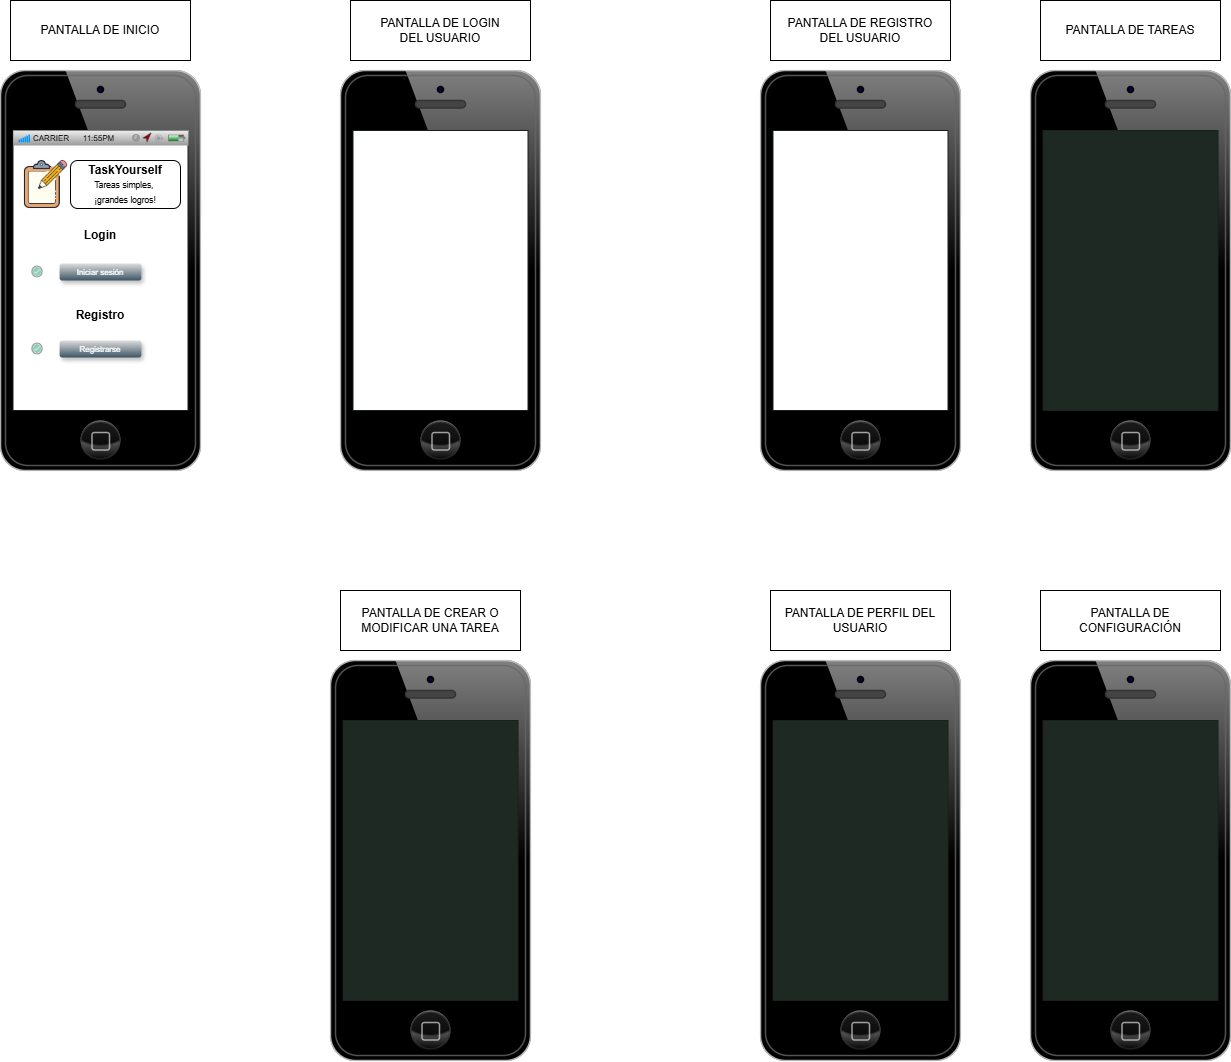

The diagram above was exported from draw.io. Its source (the exported page's mxGraphModel, read from the mxfile embedded in the PNG):
<mxGraphModel dx="989" dy="514" grid="1" gridSize="10" guides="1" tooltips="1" connect="1" arrows="1" fold="1" page="1" pageScale="1" pageWidth="2339" pageHeight="3300" math="0" shadow="0">
  <root>
    <mxCell id="0" />
    <mxCell id="1" parent="0" />
    <mxCell id="FD0nycRFxuqWooS59Ibi-1" value="" style="verticalLabelPosition=bottom;verticalAlign=top;html=1;shadow=0;dashed=0;strokeWidth=1;shape=mxgraph.ios.iPhone;bgStyle=bgWhite;fillColor=#aaaaaa;sketch=0;" parent="1" vertex="1">
      <mxGeometry x="120" y="110" width="200" height="400" as="geometry" />
    </mxCell>
    <mxCell id="FD0nycRFxuqWooS59Ibi-2" value="PANTALLA DE INICIO" style="rounded=0;whiteSpace=wrap;html=1;" parent="1" vertex="1">
      <mxGeometry x="130" y="40" width="180" height="60" as="geometry" />
    </mxCell>
    <mxCell id="FD0nycRFxuqWooS59Ibi-4" value="" style="verticalLabelPosition=bottom;verticalAlign=top;html=1;shadow=0;dashed=0;strokeWidth=1;shape=mxgraph.ios.iPhone;bgStyle=bgWhite;fillColor=#aaaaaa;sketch=0;" parent="1" vertex="1">
      <mxGeometry x="460" y="110" width="200" height="400" as="geometry" />
    </mxCell>
    <mxCell id="FD0nycRFxuqWooS59Ibi-5" value="PANTALLA DE LOGIN&lt;div&gt;DEL USUARIO&lt;/div&gt;" style="rounded=0;whiteSpace=wrap;html=1;" parent="1" vertex="1">
      <mxGeometry x="470" y="40" width="180" height="60" as="geometry" />
    </mxCell>
    <mxCell id="FD0nycRFxuqWooS59Ibi-6" value="" style="verticalLabelPosition=bottom;verticalAlign=top;html=1;shadow=0;dashed=0;strokeWidth=1;shape=mxgraph.ios.iPhone;bgStyle=bgGreen;fillColor=#aaaaaa;sketch=0;" parent="1" vertex="1">
      <mxGeometry x="450" y="700" width="200" height="400" as="geometry" />
    </mxCell>
    <mxCell id="FD0nycRFxuqWooS59Ibi-7" value="PANTALLA DE CREAR O MODIFICAR UNA TAREA" style="rounded=0;whiteSpace=wrap;html=1;" parent="1" vertex="1">
      <mxGeometry x="460" y="630" width="180" height="60" as="geometry" />
    </mxCell>
    <mxCell id="FD0nycRFxuqWooS59Ibi-8" value="" style="verticalLabelPosition=bottom;verticalAlign=top;html=1;shadow=0;dashed=0;strokeWidth=1;shape=mxgraph.ios.iPhone;bgStyle=bgGreen;fillColor=#aaaaaa;sketch=0;" parent="1" vertex="1">
      <mxGeometry x="880" y="700" width="200" height="400" as="geometry" />
    </mxCell>
    <mxCell id="FD0nycRFxuqWooS59Ibi-9" value="PANTALLA DE PERFIL DEL USUARIO" style="rounded=0;whiteSpace=wrap;html=1;" parent="1" vertex="1">
      <mxGeometry x="890" y="630" width="180" height="60" as="geometry" />
    </mxCell>
    <mxCell id="FD0nycRFxuqWooS59Ibi-10" value="" style="verticalLabelPosition=bottom;verticalAlign=top;html=1;shadow=0;dashed=0;strokeWidth=1;shape=mxgraph.ios.iPhone;bgStyle=bgWhite;fillColor=#aaaaaa;sketch=0;" parent="1" vertex="1">
      <mxGeometry x="880" y="110" width="200" height="400" as="geometry" />
    </mxCell>
    <mxCell id="FD0nycRFxuqWooS59Ibi-11" value="PANTALLA DE REGISTRO&lt;div&gt;DEL USUARIO&lt;/div&gt;" style="rounded=0;whiteSpace=wrap;html=1;" parent="1" vertex="1">
      <mxGeometry x="890" y="40" width="180" height="60" as="geometry" />
    </mxCell>
    <mxCell id="FD0nycRFxuqWooS59Ibi-12" value="" style="verticalLabelPosition=bottom;verticalAlign=top;html=1;shadow=0;dashed=0;strokeWidth=1;shape=mxgraph.ios.iPhone;bgStyle=bgGreen;fillColor=#aaaaaa;sketch=0;" parent="1" vertex="1">
      <mxGeometry x="1150" y="700" width="200" height="400" as="geometry" />
    </mxCell>
    <mxCell id="FD0nycRFxuqWooS59Ibi-13" value="PANTALLA DE CONFIGURACIÓN" style="rounded=0;whiteSpace=wrap;html=1;" parent="1" vertex="1">
      <mxGeometry x="1160" y="630" width="180" height="60" as="geometry" />
    </mxCell>
    <mxCell id="FD0nycRFxuqWooS59Ibi-14" value="" style="verticalLabelPosition=bottom;verticalAlign=top;html=1;shadow=0;dashed=0;strokeWidth=1;shape=mxgraph.ios.iPhone;bgStyle=bgGreen;fillColor=#aaaaaa;sketch=0;" parent="1" vertex="1">
      <mxGeometry x="1150" y="110" width="200" height="400" as="geometry" />
    </mxCell>
    <mxCell id="FD0nycRFxuqWooS59Ibi-15" value="PANTALLA DE TAREAS" style="rounded=0;whiteSpace=wrap;html=1;" parent="1" vertex="1">
      <mxGeometry x="1160" y="40" width="180" height="60" as="geometry" />
    </mxCell>
    <mxCell id="FD0nycRFxuqWooS59Ibi-16" value="" style="shape=image;verticalLabelPosition=bottom;labelBackgroundColor=default;verticalAlign=top;aspect=fixed;imageAspect=0;image=data:image/png,(base64 omitted: 3116 chars);" parent="1" vertex="1">
      <mxGeometry x="133" y="194" width="60" height="60" as="geometry" />
    </mxCell>
    <mxCell id="FD0nycRFxuqWooS59Ibi-17" value="&lt;b&gt;&lt;font face=&quot;Helvetica&quot;&gt;TaskYourself&lt;/font&gt;&lt;/b&gt;&lt;div&gt;&lt;font style=&quot;font-size: 8.5px;&quot;&gt;Tareas simples,&amp;nbsp;&lt;/font&gt;&lt;/div&gt;&lt;div&gt;&lt;font style=&quot;font-size: 8.5px;&quot;&gt;¡grandes logros!&lt;/font&gt;&lt;/div&gt;" style="rounded=1;whiteSpace=wrap;html=1;" parent="1" vertex="1">
      <mxGeometry x="190" y="200" width="110" height="48" as="geometry" />
    </mxCell>
    <mxCell id="FD0nycRFxuqWooS59Ibi-18" value="" style="shape=image;verticalLabelPosition=bottom;labelBackgroundColor=default;verticalAlign=top;aspect=fixed;imageAspect=0;image=data:image/png,(base64 omitted: 5812 chars);" parent="1" vertex="1">
      <mxGeometry x="150" y="304.5" width="14" height="14" as="geometry" />
    </mxCell>
    <mxCell id="FD0nycRFxuqWooS59Ibi-19" value="" style="shape=image;verticalLabelPosition=bottom;labelBackgroundColor=default;verticalAlign=top;aspect=fixed;imageAspect=0;image=data:image/png,(base64 omitted: 5812 chars);" parent="1" vertex="1">
      <mxGeometry x="150" y="381.5" width="14" height="14" as="geometry" />
    </mxCell>
    <mxCell id="FD0nycRFxuqWooS59Ibi-23" value="&lt;b&gt;Login&lt;/b&gt;" style="text;html=1;align=center;verticalAlign=middle;whiteSpace=wrap;rounded=0;" parent="1" vertex="1">
      <mxGeometry x="190" y="260" width="60" height="30" as="geometry" />
    </mxCell>
    <mxCell id="FD0nycRFxuqWooS59Ibi-24" value="" style="html=1;shadow=0;dashed=0;shape=mxgraph.ios.iAppBar;strokeWidth=1;sketch=0;" parent="1" vertex="1">
      <mxGeometry x="133" y="170" width="175" height="15" as="geometry" />
    </mxCell>
    <mxCell id="FD0nycRFxuqWooS59Ibi-25" value="CARRIER" style="html=1;shadow=0;dashed=0;shape=mxgraph.ios.anchor;align=left;fontSize=8;spacingLeft=18;" parent="FD0nycRFxuqWooS59Ibi-24" vertex="1">
      <mxGeometry y="2" width="50" height="13" as="geometry" />
    </mxCell>
    <mxCell id="FD0nycRFxuqWooS59Ibi-26" value="11:55PM" style="html=1;shadow=0;dashed=0;shape=mxgraph.ios.rect;fontSize=8;strokeColor=none;fillColor=none;" parent="FD0nycRFxuqWooS59Ibi-24" vertex="1">
      <mxGeometry x="60" y="2" width="50" height="13" as="geometry" />
    </mxCell>
    <mxCell id="FD0nycRFxuqWooS59Ibi-29" value="&lt;b&gt;Registro&lt;/b&gt;" style="text;html=1;align=center;verticalAlign=middle;whiteSpace=wrap;rounded=0;" parent="1" vertex="1">
      <mxGeometry x="190" y="340" width="60" height="30" as="geometry" />
    </mxCell>
    <mxCell id="FD0nycRFxuqWooS59Ibi-30" value="Iniciar sesión" style="strokeWidth=1;html=1;shadow=1;shape=mxgraph.ios.iButton;strokeColor=#1A1A1A;fontColor=#ffffff;buttonText=;fontSize=8;fillColor=#dddddd;fillColor2=#3D5565;whiteSpace=wrap;align=center;sketch=0;noLabel=0;" parent="1" vertex="1">
      <mxGeometry x="179.13" y="303" width="81.75" height="17" as="geometry" />
    </mxCell>
    <mxCell id="FD0nycRFxuqWooS59Ibi-31" value="Registrarse" style="strokeWidth=1;html=1;shadow=1;shape=mxgraph.ios.iButton;strokeColor=#1A1A1A;fontColor=#ffffff;buttonText=;fontSize=8;fillColor=#dddddd;fillColor2=#3D5565;whiteSpace=wrap;align=center;" parent="1" vertex="1">
      <mxGeometry x="179.12" y="380" width="81.75" height="17" as="geometry" />
    </mxCell>
  </root>
</mxGraphModel>